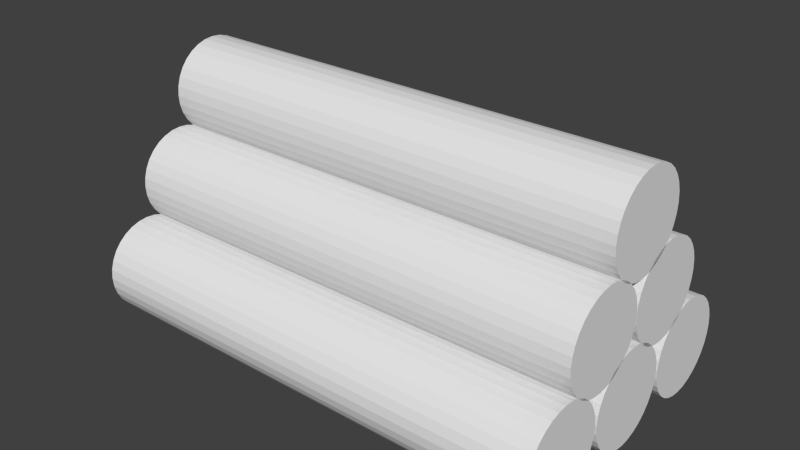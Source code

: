 # Source: wood.blend  (saved by Blender 2.72.0; exported with 4.5.12 LTS)
import bpy
from mathutils import Matrix  # noqa: F401  (used for matrix-valued properties, if any)

bpy.ops.wm.read_factory_settings(use_empty=True)
scene = bpy.context.scene
scene.name = 'Scene'

# ---- collections
col_collection_1 = bpy.data.collections.new('Collection 1'); scene.collection.children.link(col_collection_1)

# ---- world
world_world = bpy.data.worlds.new('World'); scene.world = world_world
world_world.color = (0.05088, 0.05088, 0.05088)
world_world.use_sun_shadow = False
world_world.sun_shadow_jitter_overblur = 0.0
world_world.cycles.sampling_method = 'MANUAL'
world_world.cycles.sample_map_resolution = 256

# ---- meshes
me_cylinder_006 = bpy.data.meshes.new('Cylinder.006')
me_cylinder_006.from_pydata([(1.55, -0.9304, -0.9924), (1.55, -0.9304, 1.008), (1.745, -0.9496, -0.9924), (1.745, -0.9496, 1.008), (1.933, -1.007, -0.9924), (1.933, -1.007, 1.008), (2.105, -1.099, -0.9924), (2.105, -1.099, 1.008), (2.257, -1.223, -0.9924), (2.257, -1.223, 1.008), (2.381, -1.375, -0.9924), (2.381, -1.375, 1.008), (2.474, -1.548, -0.9924), (2.474, -1.548, 1.008), (2.531, -1.735, -0.9924), (2.531, -1.735, 1.008), (2.55, -1.93, -0.9924), (2.55, -1.93, 1.008), (2.531, -2.126, -0.9924), (2.531, -2.126, 1.008), (2.474, -2.313, -0.9924), (2.474, -2.313, 1.008), (2.381, -2.486, -0.9924), (2.381, -2.486, 1.008), (2.257, -2.638, -0.9924), (2.257, -2.638, 1.008), (2.105, -2.762, -0.9924), (2.105, -2.762, 1.008), (1.933, -2.854, -0.9924), (1.933, -2.854, 1.008), (1.745, -2.911, -0.9924), (1.745, -2.911, 1.008), (1.55, -2.93, -0.9924), (1.55, -2.93, 1.008), (1.355, -2.911, -0.9924), (1.355, -2.911, 1.008), (1.167, -2.854, -0.9924), (1.167, -2.854, 1.008), (0.9943, -2.762, -0.9924), (0.9943, -2.762, 1.008), (0.8428, -2.638, -0.9924), (0.8428, -2.638, 1.008), (0.7184, -2.486, -0.9924), (0.7184, -2.486, 1.008), (0.626, -2.313, -0.9924), (0.626, -2.313, 1.008), (0.5691, -2.126, -0.9924), (0.5691, -2.126, 1.008), (0.5499, -1.93, -0.9924), (0.5499, -1.93, 1.008), (0.5691, -1.735, -0.9924), (0.5691, -1.735, 1.008), (0.626, -1.548, -0.9924), (0.626, -1.548, 1.008), (0.7184, -1.375, -0.9924), (0.7184, -1.375, 1.008), (0.8428, -1.223, -0.9924), (0.8428, -1.223, 1.008), (0.9943, -1.099, -0.9924), (0.9943, -1.099, 1.008), (1.167, -1.007, -0.9924), (1.167, -1.007, 1.008), (1.355, -0.9496, -0.9924), (1.355, -0.9496, 1.008), (3.2, 0.01959, -0.9924), (3.2, 0.01959, 1.008), (3.395, 0.0003703, -0.9924), (3.395, 0.0003703, 1.008), (3.583, -0.05654, -0.9924), (3.583, -0.05654, 1.008), (3.755, -0.1489, -0.9924), (3.755, -0.1489, 1.008), (3.907, -0.2733, -0.9924), (3.907, -0.2733, 1.008), (4.031, -0.4248, -0.9924), (4.031, -0.4248, 1.008), (4.124, -0.5977, -0.9924), (4.124, -0.5977, 1.008), (4.181, -0.7853, -0.9924), (4.181, -0.7853, 1.008), (4.2, -0.9804, -0.9924), (4.2, -0.9804, 1.008), (4.181, -1.176, -0.9924), (4.181, -1.176, 1.008), (4.124, -1.363, -0.9924), (4.124, -1.363, 1.008), (4.031, -1.536, -0.9924), (4.031, -1.536, 1.008), (3.907, -1.688, -0.9924), (3.907, -1.688, 1.008), (3.755, -1.812, -0.9924), (3.755, -1.812, 1.008), (3.583, -1.904, -0.9924), (3.583, -1.904, 1.008), (3.395, -1.961, -0.9924), (3.395, -1.961, 1.008), (3.2, -1.98, -0.9924), (3.2, -1.98, 1.008), (3.005, -1.961, -0.9924), (3.005, -1.961, 1.008), (2.817, -1.904, -0.9924), (2.817, -1.904, 1.008), (2.644, -1.812, -0.9924), (2.644, -1.812, 1.008), (2.493, -1.688, -0.9924), (2.493, -1.688, 1.008), (2.368, -1.536, -0.9924), (2.368, -1.536, 1.008), (2.276, -1.363, -0.9924), (2.276, -1.363, 1.008), (2.219, -1.176, -0.9924), (2.219, -1.176, 1.008), (2.2, -0.9804, -0.9924), (2.2, -0.9804, 1.008), (2.219, -0.7853, -0.9924), (2.219, -0.7853, 1.008), (2.276, -0.5977, -0.9924), (2.276, -0.5977, 1.008), (2.368, -0.4248, -0.9924), (2.368, -0.4248, 1.008), (2.493, -0.2733, -0.9924), (2.493, -0.2733, 1.008), (2.644, -0.1489, -0.9924), (2.644, -0.1489, 1.008), (2.817, -0.05653, -0.9924), (2.817, -0.05653, 1.008), (3.005, 0.0003706, -0.9924), (3.005, 0.0003706, 1.008), (3.2, -1.98, -0.9924), (3.2, -1.98, 1.008), (3.395, -2.0, -0.9924), (3.395, -2.0, 1.008), (3.583, -2.057, -0.9924), (3.583, -2.057, 1.008), (3.755, -2.149, -0.9924), (3.755, -2.149, 1.008), (3.907, -2.273, -0.9924), (3.907, -2.273, 1.008), (4.031, -2.425, -0.9924), (4.031, -2.425, 1.008), (4.124, -2.598, -0.9924), (4.124, -2.598, 1.008), (4.181, -2.785, -0.9924), (4.181, -2.785, 1.008), (4.2, -2.98, -0.9924), (4.2, -2.98, 1.008), (4.181, -3.176, -0.9924), (4.181, -3.176, 1.008), (4.124, -3.363, -0.9924), (4.124, -3.363, 1.008), (4.031, -3.536, -0.9924), (4.031, -3.536, 1.008), (3.907, -3.688, -0.9924), (3.907, -3.688, 1.008), (3.755, -3.812, -0.9924), (3.755, -3.812, 1.008), (3.583, -3.904, -0.9924), (3.583, -3.904, 1.008), (3.395, -3.961, -0.9924), (3.395, -3.961, 1.008), (3.2, -3.98, -0.9924), (3.2, -3.98, 1.008), (3.005, -3.961, -0.9924), (3.005, -3.961, 1.008), (2.817, -3.904, -0.9924), (2.817, -3.904, 1.008), (2.644, -3.812, -0.9924), (2.644, -3.812, 1.008), (2.493, -3.688, -0.9924), (2.493, -3.688, 1.008), (2.368, -3.536, -0.9924), (2.368, -3.536, 1.008), (2.276, -3.363, -0.9924), (2.276, -3.363, 1.008), (2.219, -3.176, -0.9924), (2.219, -3.176, 1.008), (2.2, -2.98, -0.9924), (2.2, -2.98, 1.008), (2.219, -2.785, -0.9924), (2.219, -2.785, 1.008), (2.276, -2.598, -0.9924), (2.276, -2.598, 1.008), (2.368, -2.425, -0.9924), (2.368, -2.425, 1.008), (2.493, -2.273, -0.9924), (2.493, -2.273, 1.008), (2.644, -2.149, -0.9924), (2.644, -2.149, 1.008), (2.817, -2.057, -0.9924), (2.817, -2.057, 1.008), (3.005, -2.0, -0.9924), (3.005, -2.0, 1.008), (4.85, 1.07, -0.9924), (4.85, 1.07, 1.008), (5.045, 1.05, -0.9924), (5.045, 1.05, 1.008), (5.233, 0.9935, -0.9924), (5.233, 0.9935, 1.008), (5.405, 0.9011, -0.9924), (5.405, 0.9011, 1.008), (5.557, 0.7767, -0.9924), (5.557, 0.7767, 1.008), (5.681, 0.6252, -0.9924), (5.681, 0.6252, 1.008), (5.774, 0.4523, -0.9924), (5.774, 0.4523, 1.008), (5.831, 0.2647, -0.9924), (5.831, 0.2647, 1.008), (5.85, 0.06958, -0.9924), (5.85, 0.06958, 1.008), (5.831, -0.1255, -0.9924), (5.831, -0.1255, 1.008), (5.774, -0.3131, -0.9924), (5.774, -0.3131, 1.008), (5.681, -0.486, -0.9924), (5.681, -0.486, 1.008), (5.557, -0.6375, -0.9924), (5.557, -0.6375, 1.008), (5.405, -0.7619, -0.9924), (5.405, -0.7619, 1.008), (5.233, -0.8543, -0.9924), (5.233, -0.8543, 1.008), (5.045, -0.9112, -0.9924), (5.045, -0.9112, 1.008), (4.85, -0.9304, -0.9924), (4.85, -0.9304, 1.008), (4.655, -0.9112, -0.9924), (4.655, -0.9112, 1.008), (4.467, -0.8543, -0.9924), (4.467, -0.8543, 1.008), (4.294, -0.7619, -0.9924), (4.294, -0.7619, 1.008), (4.143, -0.6375, -0.9924), (4.143, -0.6375, 1.008), (4.018, -0.486, -0.9924), (4.018, -0.486, 1.008), (3.926, -0.3131, -0.9924), (3.926, -0.3131, 1.008), (3.869, -0.1255, -0.9924), (3.869, -0.1255, 1.008), (3.85, 0.06959, -0.9924), (3.85, 0.06959, 1.008), (3.869, 0.2647, -0.9924), (3.869, 0.2647, 1.008), (3.926, 0.4523, -0.9924), (3.926, 0.4523, 1.008), (4.018, 0.6252, -0.9924), (4.018, 0.6252, 1.008), (4.143, 0.7767, -0.9924), (4.143, 0.7767, 1.008), (4.294, 0.9011, -0.9924), (4.294, 0.9011, 1.008), (4.467, 0.9935, -0.9924), (4.467, 0.9935, 1.008), (4.655, 1.05, -0.9924), (4.655, 1.05, 1.008), (4.85, -0.9804, -0.9924), (4.85, -0.9804, 1.008), (5.045, -0.9996, -0.9924), (5.045, -0.9996, 1.008), (5.233, -1.057, -0.9924), (5.233, -1.057, 1.008), (5.405, -1.149, -0.9924), (5.405, -1.149, 1.008), (5.557, -1.273, -0.9924), (5.557, -1.273, 1.008), (5.681, -1.425, -0.9924), (5.681, -1.425, 1.008), (5.774, -1.598, -0.9924), (5.774, -1.598, 1.008), (5.831, -1.785, -0.9924), (5.831, -1.785, 1.008), (5.85, -1.98, -0.9924), (5.85, -1.98, 1.008), (5.831, -2.176, -0.9924), (5.831, -2.176, 1.008), (5.774, -2.363, -0.9924), (5.774, -2.363, 1.008), (5.681, -2.536, -0.9924), (5.681, -2.536, 1.008), (5.557, -2.688, -0.9924), (5.557, -2.688, 1.008), (5.405, -2.812, -0.9924), (5.405, -2.812, 1.008), (5.233, -2.904, -0.9924), (5.233, -2.904, 1.008), (5.045, -2.961, -0.9924), (5.045, -2.961, 1.008), (4.85, -2.98, -0.9924), (4.85, -2.98, 1.008), (4.655, -2.961, -0.9924), (4.655, -2.961, 1.008), (4.467, -2.904, -0.9924), (4.467, -2.904, 1.008), (4.294, -2.812, -0.9924), (4.294, -2.812, 1.008), (4.143, -2.688, -0.9924), (4.143, -2.688, 1.008), (4.018, -2.536, -0.9924), (4.018, -2.536, 1.008), (3.926, -2.363, -0.9924), (3.926, -2.363, 1.008), (3.869, -2.176, -0.9924), (3.869, -2.176, 1.008), (3.85, -1.98, -0.9924), (3.85, -1.98, 1.008), (3.869, -1.785, -0.9924), (3.869, -1.785, 1.008), (3.926, -1.598, -0.9924), (3.926, -1.598, 1.008), (4.018, -1.425, -0.9924), (4.018, -1.425, 1.008), (4.143, -1.273, -0.9924), (4.143, -1.273, 1.008), (4.294, -1.149, -0.9924), (4.294, -1.149, 1.008), (4.467, -1.057, -0.9924), (4.467, -1.057, 1.008), (4.655, -0.9996, -0.9924), (4.655, -0.9996, 1.008), (4.85, -3.03, -0.9924), (4.85, -3.03, 1.008), (5.045, -3.05, -0.9924), (5.045, -3.05, 1.008), (5.233, -3.107, -0.9924), (5.233, -3.107, 1.008), (5.405, -3.199, -0.9924), (5.405, -3.199, 1.008), (5.557, -3.323, -0.9924), (5.557, -3.323, 1.008), (5.681, -3.475, -0.9924), (5.681, -3.475, 1.008), (5.774, -3.648, -0.9924), (5.774, -3.648, 1.008), (5.831, -3.835, -0.9924), (5.831, -3.835, 1.008), (5.85, -4.03, -0.9924), (5.85, -4.03, 1.008), (5.831, -4.226, -0.9924), (5.831, -4.226, 1.008), (5.774, -4.413, -0.9924), (5.774, -4.413, 1.008), (5.681, -4.586, -0.9924), (5.681, -4.586, 1.008), (5.557, -4.738, -0.9924), (5.557, -4.738, 1.008), (5.405, -4.862, -0.9924), (5.405, -4.862, 1.008), (5.233, -4.954, -0.9924), (5.233, -4.954, 1.008), (5.045, -5.011, -0.9924), (5.045, -5.011, 1.008), (4.85, -5.03, -0.9924), (4.85, -5.03, 1.008), (4.655, -5.011, -0.9924), (4.655, -5.011, 1.008), (4.467, -4.954, -0.9924), (4.467, -4.954, 1.008), (4.294, -4.862, -0.9924), (4.294, -4.862, 1.008), (4.143, -4.738, -0.9924), (4.143, -4.738, 1.008), (4.018, -4.586, -0.9924), (4.018, -4.586, 1.008), (3.926, -4.413, -0.9924), (3.926, -4.413, 1.008), (3.869, -4.226, -0.9924), (3.869, -4.226, 1.008), (3.85, -4.03, -0.9924), (3.85, -4.03, 1.008), (3.869, -3.835, -0.9924), (3.869, -3.835, 1.008), (3.926, -3.648, -0.9924), (3.926, -3.648, 1.008), (4.018, -3.475, -0.9924), (4.018, -3.475, 1.008), (4.143, -3.323, -0.9924), (4.143, -3.323, 1.008), (4.294, -3.199, -0.9924), (4.294, -3.199, 1.008), (4.467, -3.107, -0.9924), (4.467, -3.107, 1.008), (4.655, -3.05, -0.9924), (4.655, -3.05, 1.008)], [], [(0, 1, 3, 2), (2, 3, 5, 4), (4, 5, 7, 6), (6, 7, 9, 8), (8, 9, 11, 10), (10, 11, 13, 12), (12, 13, 15, 14), (14, 15, 17, 16), (16, 17, 19, 18), (18, 19, 21, 20), (20, 21, 23, 22), (22, 23, 25, 24), (24, 25, 27, 26), (26, 27, 29, 28), (28, 29, 31, 30), (30, 31, 33, 32), (32, 33, 35, 34), (34, 35, 37, 36), (36, 37, 39, 38), (38, 39, 41, 40), (40, 41, 43, 42), (42, 43, 45, 44), (44, 45, 47, 46), (46, 47, 49, 48), (48, 49, 51, 50), (50, 51, 53, 52), (52, 53, 55, 54), (54, 55, 57, 56), (56, 57, 59, 58), (58, 59, 61, 60), (3, 1, 63, 61, 59, 57, 55, 53, 51, 49, 47, 45, 43, 41, 39, 37, 35, 33, 31, 29, 27, 25, 23, 21, 19, 17, 15, 13, 11, 9, 7, 5), (62, 63, 1, 0), (60, 61, 63, 62), (0, 2, 4, 6, 8, 10, 12, 14, 16, 18, 20, 22, 24, 26, 28, 30, 32, 34, 36, 38, 40, 42, 44, 46, 48, 50, 52, 54, 56, 58, 60, 62), (64, 65, 67, 66), (66, 67, 69, 68), (68, 69, 71, 70), (70, 71, 73, 72), (72, 73, 75, 74), (74, 75, 77, 76), (76, 77, 79, 78), (78, 79, 81, 80), (80, 81, 83, 82), (82, 83, 85, 84), (84, 85, 87, 86), (86, 87, 89, 88), (88, 89, 91, 90), (90, 91, 93, 92), (92, 93, 95, 94), (94, 95, 97, 96), (96, 97, 99, 98), (98, 99, 101, 100), (100, 101, 103, 102), (102, 103, 105, 104), (104, 105, 107, 106), (106, 107, 109, 108), (108, 109, 111, 110), (110, 111, 113, 112), (112, 113, 115, 114), (114, 115, 117, 116), (116, 117, 119, 118), (118, 119, 121, 120), (120, 121, 123, 122), (122, 123, 125, 124), (67, 65, 127, 125, 123, 121, 119, 117, 115, 113, 111, 109, 107, 105, 103, 101, 99, 97, 95, 93, 91, 89, 87, 85, 83, 81, 79, 77, 75, 73, 71, 69), (126, 127, 65, 64), (124, 125, 127, 126), (64, 66, 68, 70, 72, 74, 76, 78, 80, 82, 84, 86, 88, 90, 92, 94, 96, 98, 100, 102, 104, 106, 108, 110, 112, 114, 116, 118, 120, 122, 124, 126), (128, 129, 131, 130), (130, 131, 133, 132), (132, 133, 135, 134), (134, 135, 137, 136), (136, 137, 139, 138), (138, 139, 141, 140), (140, 141, 143, 142), (142, 143, 145, 144), (144, 145, 147, 146), (146, 147, 149, 148), (148, 149, 151, 150), (150, 151, 153, 152), (152, 153, 155, 154), (154, 155, 157, 156), (156, 157, 159, 158), (158, 159, 161, 160), (160, 161, 163, 162), (162, 163, 165, 164), (164, 165, 167, 166), (166, 167, 169, 168), (168, 169, 171, 170), (170, 171, 173, 172), (172, 173, 175, 174), (174, 175, 177, 176), (176, 177, 179, 178), (178, 179, 181, 180), (180, 181, 183, 182), (182, 183, 185, 184), (184, 185, 187, 186), (186, 187, 189, 188), (131, 129, 191, 189, 187, 185, 183, 181, 179, 177, 175, 173, 171, 169, 167, 165, 163, 161, 159, 157, 155, 153, 151, 149, 147, 145, 143, 141, 139, 137, 135, 133), (190, 191, 129, 128), (188, 189, 191, 190), (128, 130, 132, 134, 136, 138, 140, 142, 144, 146, 148, 150, 152, 154, 156, 158, 160, 162, 164, 166, 168, 170, 172, 174, 176, 178, 180, 182, 184, 186, 188, 190), (192, 193, 195, 194), (194, 195, 197, 196), (196, 197, 199, 198), (198, 199, 201, 200), (200, 201, 203, 202), (202, 203, 205, 204), (204, 205, 207, 206), (206, 207, 209, 208), (208, 209, 211, 210), (210, 211, 213, 212), (212, 213, 215, 214), (214, 215, 217, 216), (216, 217, 219, 218), (218, 219, 221, 220), (220, 221, 223, 222), (222, 223, 225, 224), (224, 225, 227, 226), (226, 227, 229, 228), (228, 229, 231, 230), (230, 231, 233, 232), (232, 233, 235, 234), (234, 235, 237, 236), (236, 237, 239, 238), (238, 239, 241, 240), (240, 241, 243, 242), (242, 243, 245, 244), (244, 245, 247, 246), (246, 247, 249, 248), (248, 249, 251, 250), (250, 251, 253, 252), (195, 193, 255, 253, 251, 249, 247, 245, 243, 241, 239, 237, 235, 233, 231, 229, 227, 225, 223, 221, 219, 217, 215, 213, 211, 209, 207, 205, 203, 201, 199, 197), (254, 255, 193, 192), (252, 253, 255, 254), (192, 194, 196, 198, 200, 202, 204, 206, 208, 210, 212, 214, 216, 218, 220, 222, 224, 226, 228, 230, 232, 234, 236, 238, 240, 242, 244, 246, 248, 250, 252, 254), (256, 257, 259, 258), (258, 259, 261, 260), (260, 261, 263, 262), (262, 263, 265, 264), (264, 265, 267, 266), (266, 267, 269, 268), (268, 269, 271, 270), (270, 271, 273, 272), (272, 273, 275, 274), (274, 275, 277, 276), (276, 277, 279, 278), (278, 279, 281, 280), (280, 281, 283, 282), (282, 283, 285, 284), (284, 285, 287, 286), (286, 287, 289, 288), (288, 289, 291, 290), (290, 291, 293, 292), (292, 293, 295, 294), (294, 295, 297, 296), (296, 297, 299, 298), (298, 299, 301, 300), (300, 301, 303, 302), (302, 303, 305, 304), (304, 305, 307, 306), (306, 307, 309, 308), (308, 309, 311, 310), (310, 311, 313, 312), (312, 313, 315, 314), (314, 315, 317, 316), (259, 257, 319, 317, 315, 313, 311, 309, 307, 305, 303, 301, 299, 297, 295, 293, 291, 289, 287, 285, 283, 281, 279, 277, 275, 273, 271, 269, 267, 265, 263, 261), (318, 319, 257, 256), (316, 317, 319, 318), (256, 258, 260, 262, 264, 266, 268, 270, 272, 274, 276, 278, 280, 282, 284, 286, 288, 290, 292, 294, 296, 298, 300, 302, 304, 306, 308, 310, 312, 314, 316, 318), (320, 321, 323, 322), (322, 323, 325, 324), (324, 325, 327, 326), (326, 327, 329, 328), (328, 329, 331, 330), (330, 331, 333, 332), (332, 333, 335, 334), (334, 335, 337, 336), (336, 337, 339, 338), (338, 339, 341, 340), (340, 341, 343, 342), (342, 343, 345, 344), (344, 345, 347, 346), (346, 347, 349, 348), (348, 349, 351, 350), (350, 351, 353, 352), (352, 353, 355, 354), (354, 355, 357, 356), (356, 357, 359, 358), (358, 359, 361, 360), (360, 361, 363, 362), (362, 363, 365, 364), (364, 365, 367, 366), (366, 367, 369, 368), (368, 369, 371, 370), (370, 371, 373, 372), (372, 373, 375, 374), (374, 375, 377, 376), (376, 377, 379, 378), (378, 379, 381, 380), (323, 321, 383, 381, 379, 377, 375, 373, 371, 369, 367, 365, 363, 361, 359, 357, 355, 353, 351, 349, 347, 345, 343, 341, 339, 337, 335, 333, 331, 329, 327, 325), (382, 383, 321, 320), (380, 381, 383, 382), (320, 322, 324, 326, 328, 330, 332, 334, 336, 338, 340, 342, 344, 346, 348, 350, 352, 354, 356, 358, 360, 362, 364, 366, 368, 370, 372, 374, 376, 378, 380, 382)])
_uv = me_cylinder_006.uv_layers.new(name='UVMap')
_uv.uv.foreach_set('vector', [0.8738, 0.004397, 0.8753, 0.3104, 0.8453, 0.3107, 0.8438, 0.004647, 0.8438, 0.004647, 0.8453, 0.3107, 0.8153, 0.3109, 0.8138, 0.004897, 0.8138, 0.004897, 0.8153, 0.3109, 0.7853, 0.3112, 0.7838, 0.005147, 0.7838, 0.005147, 0.7853, 0.3112, 0.7553, 0.3114, 0.7538, 0.005397, 0.7538, 0.005397, 0.7553, 0.3114, 0.7253, 0.3117, 0.7238, 0.005647, 0.7238, 0.005647, 0.7253, 0.3117, 0.6953, 0.3119, 0.6938, 0.005896, 0.6938, 0.005896, 0.6953, 0.3119, 0.6653, 0.3122, 0.6638, 0.006147, 0.6638, 0.006147, 0.6653, 0.3122, 0.6353, 0.3124, 0.6338, 0.006396, 0.6338, 0.006396, 0.6353, 0.3124, 0.6053, 0.3127, 0.6039, 0.006646, 0.6039, 0.006646, 0.6053, 0.3127, 0.5753, 0.3129, 0.5739, 0.006896, 0.5739, 0.006896, 0.5753, 0.3129, 0.5453, 0.3132, 0.5439, 0.007146, 0.5439, 0.007146, 0.5453, 0.3132, 0.5153, 0.3134, 0.5139, 0.007396, 0.5139, 0.007396, 0.5153, 0.3134, 0.4853, 0.3137, 0.4839, 0.007646, 0.4839, 0.007646, 0.4853, 0.3137, 0.4553, 0.3139, 0.4539, 0.007896, 0.4539, 0.007896, 0.4553, 0.3139, 0.4253, 0.3142, 0.4239, 0.008146, 0.4239, 0.008146, 0.4253, 0.3142, 0.3953, 0.3144, 0.3939, 0.008396, 0.3939, 0.008396, 0.3953, 0.3144, 0.3653, 0.3147, 0.3639, 0.008646, 0.3639, 0.008646, 0.3653, 0.3147, 0.3353, 0.3149, 0.3339, 0.008896, 0.3339, 0.008896, 0.3353, 0.3149, 0.3053, 0.3152, 0.3039, 0.009146, 0.3039, 0.009146, 0.3053, 0.3152, 0.2753, 0.3154, 0.2739, 0.009396, 0.2739, 0.009396, 0.2753, 0.3154, 0.2453, 0.3157, 0.2439, 0.009646, 0.2439, 0.009646, 0.2453, 0.3157, 0.2153, 0.3159, 0.2139, 0.009897, 0.2139, 0.009897, 0.2153, 0.3159, 0.1853, 0.3162, 0.1839, 0.01015, 0.1839, 0.01015, 0.1853, 0.3162, 0.1553, 0.3164, 0.1539, 0.0104, 0.1539, 0.0104, 0.1553, 0.3164, 0.1253, 0.3167, 0.1239, 0.01065, 0.1239, 0.01065, 0.1253, 0.3167, 0.09532, 0.3169, 0.09389, 0.0109, 0.09389, 0.0109, 0.09532, 0.3169, 0.06533, 0.3172, 0.06389, 0.01115, 0.06389, 0.01115, 0.06533, 0.3172, 0.03533, 0.3174, 0.03389, 0.0114, 0.03389, 0.0114, 0.03533, 0.3174, 0.005331, 0.3177, 0.003894, 0.01165, 0.9638, 0.003648, 0.9653, 0.3097, 0.9353, 0.3099, 0.9338, 0.003898, 0.3332, 0.8581, 0.3175, 0.887, 0.2971, 0.9129, 0.2728, 0.9349, 0.2457, 0.9522, 0.2167, 0.964, 0.187, 0.97, 0.1577, 0.9699, 0.1299, 0.9636, 0.1047, 0.9515, 0.08308, 0.934, 0.06584, 0.9117, 0.05365, 0.8856, 0.04699, 0.8567, 0.04611, 0.8259, 0.05104, 0.7946, 0.0616, 0.764, 0.07738, 0.7351, 0.09777, 0.7091, 0.122, 0.6871, 0.1491, 0.6698, 0.1781, 0.658, 0.2078, 0.652, 0.2371, 0.6522, 0.2649, 0.6584, 0.2901, 0.6706, 0.3118, 0.6881, 0.329, 0.7103, 0.3412, 0.7364, 0.3478, 0.7654, 0.3487, 0.7961, 0.3438, 0.8274, 0.9038, 0.004148, 0.9053, 0.3102, 0.8753, 0.3104, 0.8738, 0.004397, 0.9338, 0.003898, 0.9353, 0.3099, 0.9053, 0.3102, 0.9038, 0.004148, 0.1445, 0.9465, 0.1212, 0.9215, 0.1011, 0.8925, 0.08496, 0.8606, 0.0734, 0.8269, 0.06687, 0.7928, 0.0656, 0.7596, 0.06966, 0.7285, 0.07888, 0.7008, 0.09292, 0.6775, 0.1112, 0.6595, 0.1331, 0.6476, 0.1577, 0.6421, 0.1841, 0.6433, 0.2112, 0.6511, 0.2381, 0.6652, 0.2637, 0.6852, 0.287, 0.7101, 0.3071, 0.7391, 0.3232, 0.7711, 0.3348, 0.8048, 0.3413, 0.8389, 0.3426, 0.8721, 0.3385, 0.9032, 0.3293, 0.9309, 0.3153, 0.9541, 0.2969, 0.9721, 0.2751, 0.9841, 0.2505, 0.9896, 0.2241, 0.9884, 0.1969, 0.9806, 0.17, 0.9664, 0.7811, 0.3086, 0.7811, 0.5814, 0.7543, 0.5814, 0.7543, 0.3086, 0.7543, 0.3086, 0.7543, 0.5814, 0.7276, 0.5814, 0.7276, 0.3086, 0.7276, 0.3086, 0.7276, 0.5814, 0.7009, 0.5814, 0.7009, 0.3086, 0.7009, 0.3086, 0.7009, 0.5814, 0.6741, 0.5814, 0.6741, 0.3086, 0.6741, 0.3086, 0.6741, 0.5814, 0.6474, 0.5814, 0.6474, 0.3086, 0.6474, 0.3086, 0.6474, 0.5814, 0.6207, 0.5814, 0.6207, 0.3086, 0.6207, 0.3086, 0.6207, 0.5814, 0.5939, 0.5814, 0.5939, 0.3086, 0.5939, 0.3086, 0.5939, 0.5814, 0.5672, 0.5814, 0.5672, 0.3086, 0.5672, 0.3086, 0.5672, 0.5814, 0.5404, 0.5814, 0.5404, 0.3086, 0.5404, 0.3086, 0.5404, 0.5814, 0.5137, 0.5814, 0.5137, 0.3086, 0.5137, 0.3086, 0.5137, 0.5814, 0.487, 0.5814, 0.487, 0.3086, 0.487, 0.3086, 0.487, 0.5814, 0.4602, 0.5814, 0.4602, 0.3086, 0.4602, 0.3086, 0.4602, 0.5814, 0.4335, 0.5814, 0.4335, 0.3086, 0.4335, 0.3086, 0.4335, 0.5814, 0.4068, 0.5814, 0.4068, 0.3086, 0.4068, 0.3086, 0.4068, 0.5814, 0.38, 0.5814, 0.38, 0.3086, 0.38, 0.3086, 0.38, 0.5814, 0.3533, 0.5814, 0.3533, 0.3086, 0.3533, 0.3086, 0.3533, 0.5814, 0.3265, 0.5814, 0.3265, 0.3086, 0.3265, 0.3086, 0.3265, 0.5814, 0.2998, 0.5814, 0.2998, 0.3086, 0.2998, 0.3086, 0.2998, 0.5814, 0.2731, 0.5814, 0.2731, 0.3086, 0.2731, 0.3086, 0.2731, 0.5814, 0.2463, 0.5814, 0.2463, 0.3086, 0.2463, 0.3086, 0.2463, 0.5814, 0.2196, 0.5814, 0.2196, 0.3086, 0.2196, 0.3086, 0.2196, 0.5814, 0.1929, 0.5814, 0.1929, 0.3086, 0.1929, 0.3086, 0.1929, 0.5814, 0.1661, 0.5814, 0.1661, 0.3086, 0.1661, 0.3086, 0.1661, 0.5814, 0.1394, 0.5814, 0.1394, 0.3086, 0.1394, 0.3086, 0.1394, 0.5814, 0.1127, 0.5814, 0.1126, 0.3086, 0.1126, 0.3086, 0.1127, 0.5814, 0.08591, 0.5814, 0.08591, 0.3086, 0.08591, 0.3086, 0.08591, 0.5814, 0.05918, 0.5814, 0.05917, 0.3086, 0.05917, 0.3086, 0.05918, 0.5814, 0.03244, 0.5814, 0.03244, 0.3086, 0.888, 0.3086, 0.888, 0.5814, 0.8613, 0.5814, 0.8613, 0.3086, 0.8613, 0.3086, 0.8613, 0.5814, 0.8346, 0.5814, 0.8346, 0.3086, 0.162, 0.9758, 0.132, 0.9634, 0.1051, 0.9454, 0.0822, 0.9224, 0.0642, 0.8955, 0.0518, 0.8656, 0.04548, 0.8338, 0.04548, 0.8014, 0.0518, 0.7696, 0.0642, 0.7397, 0.0822, 0.7128, 0.1051, 0.6898, 0.132, 0.6718, 0.162, 0.6595, 0.1938, 0.6531, 0.2262, 0.6531, 0.2579, 0.6595, 0.2879, 0.6718, 0.3148, 0.6898, 0.3377, 0.7128, 0.3557, 0.7397, 0.3681, 0.7696, 0.3744, 0.8014, 0.3744, 0.8338, 0.3681, 0.8656, 0.3557, 0.8955, 0.3377, 0.9224, 0.3148, 0.9454, 0.2879, 0.9634, 0.2579, 0.9758, 0.2262, 0.9821, 0.1938, 0.9821, 0.8078, 0.3086, 0.8078, 0.5814, 0.7811, 0.5814, 0.7811, 0.3086, 0.8346, 0.3086, 0.8346, 0.5814, 0.8078, 0.5814, 0.8078, 0.3086, 0.1863, 0.9601, 0.1556, 0.954, 0.1267, 0.942, 0.1006, 0.9246, 0.07851, 0.9025, 0.06112, 0.8764, 0.04914, 0.8475, 0.04304, 0.8168, 0.04304, 0.7855, 0.04914, 0.7548, 0.06112, 0.7259, 0.07851, 0.6999, 0.1006, 0.6777, 0.1267, 0.6603, 0.1556, 0.6483, 0.1863, 0.6422, 0.2176, 0.6422, 0.2483, 0.6483, 0.2772, 0.6603, 0.3033, 0.6777, 0.3254, 0.6999, 0.3428, 0.7259, 0.3548, 0.7548, 0.3609, 0.7855, 0.3609, 0.8168, 0.3548, 0.8475, 0.3428, 0.8764, 0.3254, 0.9025, 0.3033, 0.9246, 0.2772, 0.942, 0.2483, 0.954, 0.2176, 0.9601, 0.436, 0.4734, 0.61, 0.4708, 0.6102, 0.5011, 0.4363, 0.5038, 0.4363, 0.5038, 0.6102, 0.5011, 0.6105, 0.5314, 0.4365, 0.5341, 0.4365, 0.5341, 0.6105, 0.5314, 0.6107, 0.5618, 0.4368, 0.5644, 0.4368, 0.5644, 0.6107, 0.5618, 0.611, 0.5921, 0.437, 0.5947, 0.437, 0.5947, 0.611, 0.5921, 0.6112, 0.6224, 0.4373, 0.625, 0.4373, 0.625, 0.6112, 0.6224, 0.6115, 0.6527, 0.4375, 0.6553, 0.4375, 0.6553, 0.6115, 0.6527, 0.6118, 0.683, 0.4378, 0.6856, 0.4378, 0.6856, 0.6118, 0.683, 0.612, 0.7133, 0.4381, 0.7159, 0.4381, 0.7159, 0.612, 0.7133, 0.6123, 0.7436, 0.4383, 0.7463, 0.4383, 0.7463, 0.6123, 0.7436, 0.6125, 0.7739, 0.4386, 0.7766, 0.4386, 0.7766, 0.6125, 0.7739, 0.6128, 0.8043, 0.4388, 0.8069, 0.4388, 0.8069, 0.6128, 0.8043, 0.613, 0.8346, 0.4391, 0.8372, 0.4391, 0.8372, 0.613, 0.8346, 0.6133, 0.8649, 0.4393, 0.8675, 0.4393, 0.8675, 0.6133, 0.8649, 0.6136, 0.8952, 0.4396, 0.8978, 0.4396, 0.8978, 0.6136, 0.8952, 0.6138, 0.9255, 0.4399, 0.9281, 0.4399, 0.9281, 0.6138, 0.9255, 0.6141, 0.9558, 0.4401, 0.9584, 0.4401, 0.9584, 0.6141, 0.9558, 0.6143, 0.9861, 0.4404, 0.9888, 0.4322, 0.01876, 0.6061, 0.01614, 0.6064, 0.04645, 0.4324, 0.04907, 0.4324, 0.04907, 0.6064, 0.04645, 0.6066, 0.07676, 0.4327, 0.07938, 0.4327, 0.07938, 0.6066, 0.07676, 0.6069, 0.1071, 0.4329, 0.1097, 0.4329, 0.1097, 0.6069, 0.1071, 0.6071, 0.1374, 0.4332, 0.14, 0.4332, 0.14, 0.6071, 0.1374, 0.6074, 0.1677, 0.4334, 0.1703, 0.4334, 0.1703, 0.6074, 0.1677, 0.6077, 0.198, 0.4337, 0.2006, 0.4337, 0.2006, 0.6077, 0.198, 0.6079, 0.2283, 0.434, 0.2309, 0.434, 0.2309, 0.6079, 0.2283, 0.6082, 0.2586, 0.4342, 0.2613, 0.4342, 0.2613, 0.6082, 0.2586, 0.6084, 0.2889, 0.4345, 0.2916, 0.4345, 0.2916, 0.6084, 0.2889, 0.6087, 0.3193, 0.4347, 0.3219, 0.4347, 0.3219, 0.6087, 0.3193, 0.6089, 0.3496, 0.435, 0.3522, 0.435, 0.3522, 0.6089, 0.3496, 0.6092, 0.3799, 0.4352, 0.3825, 0.4352, 0.3825, 0.6092, 0.3799, 0.6094, 0.4102, 0.4355, 0.4128, 0.3855, 0.8287, 0.3836, 0.8633, 0.3753, 0.8957, 0.3608, 0.9245, 0.3407, 0.9487, 0.3158, 0.9673, 0.2871, 0.9797, 0.2555, 0.9854, 0.2225, 0.984, 0.1891, 0.9758, 0.1568, 0.961, 0.1267, 0.9402, 0.1, 0.9141, 0.07778, 0.8838, 0.06081, 0.8505, 0.04978, 0.8154, 0.04511, 0.7798, 0.04697, 0.7452, 0.05531, 0.7129, 0.06979, 0.6841, 0.08986, 0.6599, 0.1148, 0.6412, 0.1435, 0.6288, 0.175, 0.6232, 0.2081, 0.6245, 0.2414, 0.6327, 0.2738, 0.6475, 0.3038, 0.6684, 0.3305, 0.6944, 0.3528, 0.7247, 0.3698, 0.7581, 0.3808, 0.7932, 0.4358, 0.4431, 0.6097, 0.4405, 0.61, 0.4708, 0.436, 0.4734, 0.4355, 0.4128, 0.6094, 0.4102, 0.6097, 0.4405, 0.4358, 0.4431, 0.3368, 0.739, 0.3489, 0.7682, 0.355, 0.7991, 0.355, 0.8307, 0.3489, 0.8617, 0.3368, 0.8908, 0.3192, 0.9171, 0.2969, 0.9394, 0.2707, 0.957, 0.2415, 0.969, 0.2105, 0.9752, 0.179, 0.9752, 0.148, 0.969, 0.1188, 0.957, 0.09259, 0.9394, 0.07027, 0.9171, 0.05273, 0.8908, 0.04065, 0.8617, 0.03449, 0.8307, 0.03449, 0.7991, 0.04065, 0.7682, 0.05273, 0.739, 0.07027, 0.7128, 0.09259, 0.6905, 0.1188, 0.6729, 0.148, 0.6608, 0.179, 0.6547, 0.2105, 0.6547, 0.2415, 0.6608, 0.2707, 0.6729, 0.2969, 0.6905, 0.3192, 0.7128, 0.7865, 0.8587, 0.614, 0.8578, 0.614, 0.8277, 0.7866, 0.8286, 0.7866, 0.8286, 0.614, 0.8277, 0.6141, 0.7976, 0.7866, 0.7985, 0.7866, 0.7985, 0.6141, 0.7976, 0.6142, 0.7676, 0.7867, 0.7685, 0.7867, 0.7685, 0.6142, 0.7676, 0.6143, 0.7375, 0.7868, 0.7384, 0.7868, 0.7384, 0.6143, 0.7375, 0.6144, 0.7075, 0.7869, 0.7084, 0.7869, 0.7084, 0.6144, 0.7075, 0.6145, 0.6774, 0.787, 0.6783, 0.787, 0.6783, 0.6145, 0.6774, 0.6146, 0.6473, 0.7871, 0.6482, 0.7871, 0.6482, 0.6146, 0.6473, 0.6147, 0.6173, 0.7872, 0.6182, 0.7872, 0.6182, 0.6147, 0.6173, 0.6148, 0.5872, 0.7873, 0.5881, 0.7873, 0.5881, 0.6148, 0.5872, 0.6148, 0.5572, 0.7873, 0.5581, 0.7873, 0.5581, 0.6148, 0.5572, 0.6149, 0.5271, 0.7874, 0.528, 0.7874, 0.528, 0.6149, 0.5271, 0.615, 0.497, 0.7875, 0.4979, 0.7875, 0.4979, 0.615, 0.497, 0.6151, 0.467, 0.7876, 0.4679, 0.7876, 0.4679, 0.6151, 0.467, 0.6152, 0.4369, 0.7877, 0.4378, 0.7877, 0.4378, 0.6152, 0.4369, 0.6153, 0.4069, 0.7878, 0.4078, 0.7878, 0.4078, 0.6153, 0.4069, 0.6154, 0.3768, 0.7879, 0.3777, 0.7879, 0.3777, 0.6154, 0.3768, 0.6155, 0.3467, 0.788, 0.3476, 0.788, 0.3476, 0.6155, 0.3467, 0.6156, 0.3167, 0.7881, 0.3176, 0.7881, 0.3176, 0.6156, 0.3167, 0.6156, 0.2866, 0.7881, 0.2875, 0.7881, 0.2875, 0.6156, 0.2866, 0.6157, 0.2566, 0.7882, 0.2575, 0.7882, 0.2575, 0.6157, 0.2566, 0.6158, 0.2265, 0.7883, 0.2274, 0.7883, 0.2274, 0.6158, 0.2265, 0.6159, 0.1964, 0.7884, 0.1973, 0.7884, 0.1973, 0.6159, 0.1964, 0.616, 0.1664, 0.7885, 0.1673, 0.7885, 0.1673, 0.616, 0.1664, 0.6161, 0.1363, 0.7886, 0.1372, 0.7886, 0.1372, 0.6161, 0.1363, 0.6162, 0.1063, 0.7887, 0.1072, 0.7887, 0.1072, 0.6162, 0.1063, 0.6163, 0.0762, 0.7888, 0.0771, 0.7888, 0.0771, 0.6163, 0.0762, 0.6164, 0.04614, 0.7889, 0.04704, 0.7889, 0.04704, 0.6164, 0.04614, 0.6164, 0.01608, 0.7889, 0.01698, 0.7861, 0.9789, 0.6136, 0.978, 0.6137, 0.9479, 0.7862, 0.9488, 0.7862, 0.9488, 0.6137, 0.9479, 0.6138, 0.9179, 0.7863, 0.9188, 0.2355, 0.6507, 0.2641, 0.6727, 0.2896, 0.7, 0.3113, 0.7313, 0.3281, 0.7655, 0.3395, 0.8013, 0.345, 0.8373, 0.3445, 0.8721, 0.3378, 0.9044, 0.3254, 0.9329, 0.3077, 0.9566, 0.2853, 0.9745, 0.2591, 0.986, 0.2301, 0.9906, 0.1995, 0.9881, 0.1684, 0.9786, 0.138, 0.9625, 0.1094, 0.9404, 0.08387, 0.9132, 0.06225, 0.8819, 0.04543, 0.8477, 0.03403, 0.8119, 0.0285, 0.7759, 0.02905, 0.7411, 0.03567, 0.7088, 0.04809, 0.6802, 0.06584, 0.6565, 0.08823, 0.6386, 0.1144, 0.6272, 0.1434, 0.6226, 0.174, 0.6251, 0.2051, 0.6346, 0.7864, 0.8887, 0.6139, 0.8878, 0.614, 0.8578, 0.7865, 0.8587, 0.7863, 0.9188, 0.6138, 0.9179, 0.6139, 0.8878, 0.7864, 0.8887, 0.2421, 0.6837, 0.2654, 0.7089, 0.2856, 0.7381, 0.3018, 0.7703, 0.3133, 0.8041, 0.3199, 0.8384, 0.3211, 0.8718, 0.317, 0.903, 0.3077, 0.9309, 0.2935, 0.9542, 0.2751, 0.9722, 0.2531, 0.9842, 0.2283, 0.9897, 0.2018, 0.9884, 0.1745, 0.9805, 0.1475, 0.9662, 0.1219, 0.9461, 0.09848, 0.921, 0.07832, 0.8918, 0.06215, 0.8596, 0.05057, 0.8257, 0.04405, 0.7914, 0.04282, 0.758, 0.04694, 0.7268, 0.05625, 0.699, 0.07039, 0.6756, 0.08882, 0.6576, 0.1108, 0.6456, 0.1356, 0.6402, 0.1621, 0.6414, 0.1894, 0.6494, 0.2164, 0.6636, 0.972, 0.2424, 0.8399, 0.2431, 0.8398, 0.22, 0.972, 0.2194, 0.972, 0.2194, 0.8398, 0.22, 0.8398, 0.197, 0.9719, 0.1964, 0.9719, 0.1964, 0.8398, 0.197, 0.8397, 0.174, 0.9718, 0.1734, 0.9718, 0.1734, 0.8397, 0.174, 0.8397, 0.151, 0.9718, 0.1504, 0.9718, 0.1504, 0.8397, 0.151, 0.8396, 0.128, 0.9717, 0.1273, 0.9717, 0.1273, 0.8396, 0.128, 0.8395, 0.1049, 0.9717, 0.1043, 0.9717, 0.1043, 0.8395, 0.1049, 0.8395, 0.08191, 0.9716, 0.08129, 0.9716, 0.08129, 0.8395, 0.08191, 0.8394, 0.05889, 0.9715, 0.05826, 0.9715, 0.05826, 0.8394, 0.05889, 0.8394, 0.03587, 0.9715, 0.03524, 0.9715, 0.03524, 0.8394, 0.03587, 0.8393, 0.01285, 0.9714, 0.01222, 0.9734, 0.7489, 0.8412, 0.7495, 0.8412, 0.7265, 0.9733, 0.7259, 0.9733, 0.7259, 0.8412, 0.7265, 0.8411, 0.7035, 0.9732, 0.7029, 0.9732, 0.7029, 0.8411, 0.7035, 0.8411, 0.6805, 0.9732, 0.6798, 0.9732, 0.6798, 0.8411, 0.6805, 0.841, 0.6574, 0.9731, 0.6568, 0.9731, 0.6568, 0.841, 0.6574, 0.8409, 0.6344, 0.9731, 0.6338, 0.9731, 0.6338, 0.8409, 0.6344, 0.8409, 0.6114, 0.973, 0.6108, 0.973, 0.6108, 0.8409, 0.6114, 0.8408, 0.5884, 0.9729, 0.5878, 0.9729, 0.5878, 0.8408, 0.5884, 0.8408, 0.5654, 0.9729, 0.5647, 0.9729, 0.5647, 0.8408, 0.5654, 0.8407, 0.5423, 0.9728, 0.5417, 0.9728, 0.5417, 0.8407, 0.5423, 0.8406, 0.5193, 0.9728, 0.5187, 0.9728, 0.5187, 0.8406, 0.5193, 0.8406, 0.4963, 0.9727, 0.4957, 0.9727, 0.4957, 0.8406, 0.4963, 0.8405, 0.4733, 0.9726, 0.4726, 0.9726, 0.4726, 0.8405, 0.4733, 0.8405, 0.4503, 0.9726, 0.4496, 0.9726, 0.4496, 0.8405, 0.4503, 0.8404, 0.4272, 0.9725, 0.4266, 0.9725, 0.4266, 0.8404, 0.4272, 0.8403, 0.4042, 0.9724, 0.4036, 0.9724, 0.4036, 0.8403, 0.4042, 0.8403, 0.3812, 0.9724, 0.3806, 0.9724, 0.3806, 0.8403, 0.3812, 0.8402, 0.3582, 0.9723, 0.3575, 0.9723, 0.3575, 0.8402, 0.3582, 0.8401, 0.3351, 0.9723, 0.3345, 0.9723, 0.3345, 0.8401, 0.3351, 0.8401, 0.3121, 0.9722, 0.3115, 0.9722, 0.3115, 0.8401, 0.3121, 0.84, 0.2891, 0.9721, 0.2885, 0.04148, 0.9142, 0.02596, 0.8831, 0.01693, 0.8493, 0.01473, 0.814, 0.01945, 0.7787, 0.03091, 0.7447, 0.04866, 0.7132, 0.07203, 0.6855, 0.1001, 0.6627, 0.1318, 0.6456, 0.166, 0.6349, 0.2012, 0.6309, 0.2362, 0.634, 0.2696, 0.6439, 0.3001, 0.6602, 0.3266, 0.6824, 0.348, 0.7095, 0.3635, 0.7406, 0.3726, 0.7744, 0.3748, 0.8096, 0.3701, 0.8449, 0.3586, 0.879, 0.3408, 0.9105, 0.3175, 0.9382, 0.2894, 0.961, 0.2577, 0.9781, 0.2235, 0.9888, 0.1883, 0.9927, 0.1533, 0.9897, 0.1199, 0.9798, 0.08936, 0.9634, 0.06289, 0.9413, 0.9721, 0.2655, 0.84, 0.2661, 0.8399, 0.2431, 0.972, 0.2424, 0.9721, 0.2885, 0.84, 0.2891, 0.84, 0.2661, 0.9721, 0.2655, 0.327, 0.9196, 0.3029, 0.9437, 0.2746, 0.9626, 0.2431, 0.9757, 0.2097, 0.9823, 0.1756, 0.9823, 0.1421, 0.9757, 0.1106, 0.9626, 0.08229, 0.9437, 0.05819, 0.9196, 0.03925, 0.8912, 0.0262, 0.8597, 0.01955, 0.8263, 0.01955, 0.7922, 0.0262, 0.7588, 0.03925, 0.7273, 0.05819, 0.6989, 0.08229, 0.6748, 0.1106, 0.6559, 0.1421, 0.6428, 0.1756, 0.6362, 0.2097, 0.6362, 0.2431, 0.6428, 0.2746, 0.6559, 0.3029, 0.6748, 0.327, 0.6989, 0.346, 0.7273, 0.359, 0.7588, 0.3657, 0.7922, 0.3657, 0.8263, 0.359, 0.8597, 0.346, 0.8912, 0.4778, 0.4591, 0.4778, 0.1582, 0.5073, 0.1582, 0.5073, 0.4591, 0.5073, 0.4591, 0.5073, 0.1582, 0.5367, 0.1582, 0.5367, 0.4591, 0.5367, 0.4591, 0.5367, 0.1582, 0.5662, 0.1582, 0.5662, 0.4591, 0.5662, 0.4591, 0.5662, 0.1582, 0.5957, 0.1582, 0.5957, 0.4591, 0.5957, 0.4591, 0.5957, 0.1582, 0.6252, 0.1582, 0.6252, 0.4591, 0.6252, 0.4591, 0.6252, 0.1582, 0.6547, 0.1582, 0.6547, 0.4591, 0.6547, 0.4591, 0.6547, 0.1582, 0.6842, 0.1582, 0.6842, 0.4591, 0.6842, 0.4591, 0.6842, 0.1582, 0.7137, 0.1582, 0.7137, 0.4591, 0.7137, 0.4591, 0.7137, 0.1582, 0.7432, 0.1582, 0.7432, 0.4591, 0.7432, 0.4591, 0.7432, 0.1582, 0.7727, 0.1582, 0.7727, 0.4591, 0.7727, 0.4591, 0.7727, 0.1582, 0.8021, 0.1582, 0.8021, 0.4591, 0.8021, 0.4591, 0.8021, 0.1582, 0.8316, 0.1582, 0.8316, 0.4591, 0.8316, 0.4591, 0.8316, 0.1582, 0.8611, 0.1582, 0.8611, 0.4591, 0.8611, 0.4591, 0.8611, 0.1582, 0.8906, 0.1582, 0.8906, 0.4591, 0.8906, 0.4591, 0.8906, 0.1582, 0.9201, 0.1582, 0.9201, 0.4591, 0.9201, 0.4591, 0.9201, 0.1582, 0.9496, 0.1582, 0.9496, 0.4591, 0.9496, 0.4591, 0.9496, 0.1582, 0.9791, 0.1582, 0.9791, 0.4591, 0.03544, 0.4591, 0.03544, 0.1582, 0.06493, 0.1582, 0.06493, 0.4591, 0.06493, 0.4591, 0.06493, 0.1582, 0.09442, 0.1582, 0.09442, 0.4591, 0.09442, 0.4591, 0.09442, 0.1582, 0.1239, 0.1582, 0.1239, 0.4591, 0.1239, 0.4591, 0.1239, 0.1582, 0.1534, 0.1582, 0.1534, 0.4591, 0.1534, 0.4591, 0.1534, 0.1582, 0.1829, 0.1582, 0.1829, 0.4591, 0.1829, 0.4591, 0.1829, 0.1582, 0.2124, 0.1582, 0.2124, 0.4591, 0.2124, 0.4591, 0.2124, 0.1582, 0.2419, 0.1582, 0.2419, 0.4591, 0.2419, 0.4591, 0.2419, 0.1582, 0.2713, 0.1582, 0.2713, 0.4591, 0.2713, 0.4591, 0.2713, 0.1582, 0.3008, 0.1582, 0.3008, 0.4591, 0.3008, 0.4591, 0.3008, 0.1582, 0.3303, 0.1582, 0.3303, 0.4591, 0.3303, 0.4591, 0.3303, 0.1582, 0.3598, 0.1582, 0.3598, 0.4591, 0.3598, 0.4591, 0.3598, 0.1582, 0.3893, 0.1582, 0.3893, 0.4591, 0.3893, 0.4591, 0.3893, 0.1582, 0.4188, 0.1582, 0.4188, 0.4591, 0.1947, 0.6308, 0.2155, 0.6336, 0.236, 0.6434, 0.2553, 0.6599, 0.2728, 0.6824, 0.2878, 0.71, 0.2996, 0.7417, 0.3079, 0.7764, 0.3123, 0.8126, 0.3126, 0.8489, 0.3088, 0.884, 0.3012, 0.9165, 0.2899, 0.9452, 0.2754, 0.9689, 0.2583, 0.9868, 0.2392, 0.9982, 0.2188, 1.003, 0.198, 0.9998, 0.1775, 0.99, 0.1582, 0.9736, 0.1407, 0.9511, 0.1257, 0.9234, 0.1139, 0.8917, 0.1056, 0.857, 0.1012, 0.8209, 0.1009, 0.7845, 0.1047, 0.7494, 0.1123, 0.7169, 0.1236, 0.6882, 0.1381, 0.6645, 0.1552, 0.6466, 0.1743, 0.6352, 0.4483, 0.4591, 0.4483, 0.1582, 0.4778, 0.1582, 0.4778, 0.4591, 0.4188, 0.4591, 0.4188, 0.1582, 0.4483, 0.1582, 0.4483, 0.4591, 0.3296, 0.7337, 0.3461, 0.7583, 0.3575, 0.7858, 0.3632, 0.8149, 0.3632, 0.8445, 0.3575, 0.8736, 0.3461, 0.901, 0.3296, 0.9257, 0.3086, 0.9467, 0.284, 0.9632, 0.2566, 0.9745, 0.2275, 0.9803, 0.1978, 0.9803, 0.1687, 0.9745, 0.1413, 0.9632, 0.1166, 0.9467, 0.09562, 0.9257, 0.07914, 0.901, 0.06778, 0.8736, 0.06199, 0.8445, 0.06199, 0.8149, 0.06778, 0.7858, 0.07914, 0.7583, 0.09562, 0.7337, 0.1166, 0.7127, 0.1413, 0.6962, 0.1687, 0.6849, 0.1978, 0.6791, 0.2275, 0.6791, 0.2566, 0.6849, 0.284, 0.6962, 0.3086, 0.7127])
me_cylinder_006.use_remesh_preserve_volume = False
me_cylinder_006.use_remesh_preserve_attributes = False
me_cylinder_006.use_mirror_vertex_groups = False
me_cylinder_006.update()

# ---- objects
ob_troncos = bpy.data.objects.new('troncos', me_cylinder_006)

# ---- transforms, parenting, visibility, modifiers, constraints
ob_troncos.location = (0.0, 0.42, 0.66)
ob_troncos.rotation_euler = (0.0, 1.571, 0.0)
ob_troncos.scale = (0.2, 0.2, 1.0)
ob_troncos.lineart.crease_threshold = 0.0

# ---- collection membership
col_collection_1.objects.link(ob_troncos)

# ---- scene / render settings (as saved in the file)
scene.frame_start = 1; scene.frame_end = 250; scene.frame_set(1)
scene.render.engine = 'BLENDER_EEVEE_NEXT'
scene.render.resolution_percentage = 50
scene.render.dither_intensity = 0.0
scene.cycles.use_denoising = False
scene.cycles.samples = 10
scene.cycles.sampling_pattern = 'TABULATED_SOBOL'
scene.cycles.light_sampling_threshold = 0.0
scene.cycles.use_adaptive_sampling = False
scene.cycles.use_light_tree = False
scene.cycles.blur_glossy = 0.0
scene.cycles.pixel_filter_type = 'GAUSSIAN'
scene.cycles.sample_clamp_indirect = 0.0
scene.view_settings.view_transform = 'Standard'
bpy.context.view_layer.update()

# ---- added for rendering (the .blend has no active camera and no usable light): camera, sun
cam_auto = bpy.data.cameras.new('AutoCamera')
cam_auto.lens = 50.0
cam_auto.sensor_width = 36.0
cam_auto.clip_end = 1000.0
ob_auto_camera = bpy.data.objects.new('AutoCamera', cam_auto)
scene.collection.objects.link(ob_auto_camera)
ob_auto_camera.location = (2.3867, -2.83101, 1.9233)
ob_auto_camera.rotation_euler = (1.09748, -7.21219e-08, 0.694738)
scene.camera = ob_auto_camera
light_auto_sun = bpy.data.lights.new('AutoSun', 'SUN')
light_auto_sun.energy = 3.0
light_auto_sun.angle = 0.0523599
ob_auto_sun = bpy.data.objects.new('AutoSun', light_auto_sun)
scene.collection.objects.link(ob_auto_sun)
ob_auto_sun.rotation_euler = (0.872665, 0.174533, 0.523599)
bpy.context.view_layer.update()
